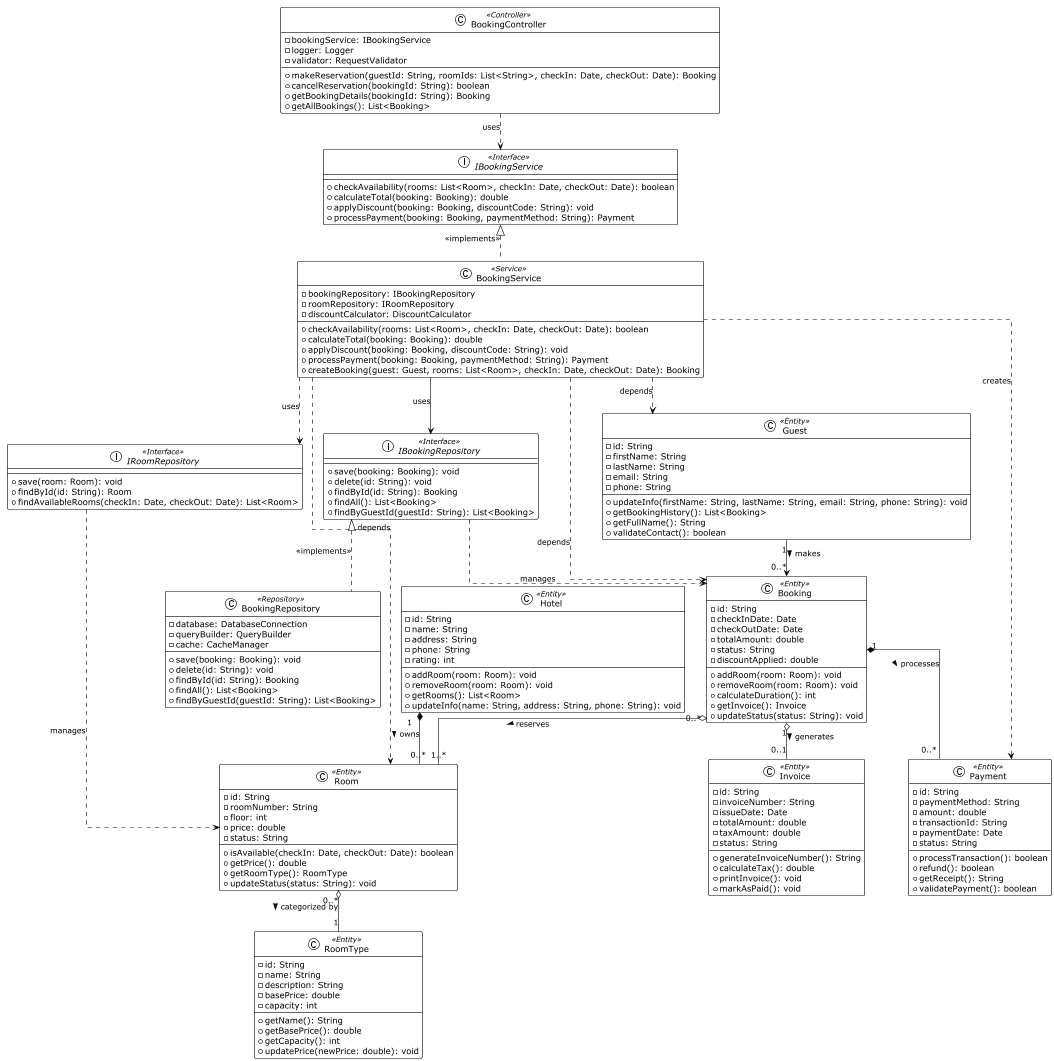

The diagram above was rendered by PlantUML. Its source (embedded in the PNG):
@startuml
!theme plain
skinparam linetype ortho

' ====== CONTROLLER LAYER ======
class BookingController <<Controller>> {
    - bookingService: IBookingService
    - logger: Logger
    - validator: RequestValidator
    + makeReservation(guestId: String, roomIds: List<String>, checkIn: Date, checkOut: Date): Booking
    + cancelReservation(bookingId: String): boolean
    + getBookingDetails(bookingId: String): Booking
    + getAllBookings(): List<Booking>
}

' ====== SERVICE LAYER ======
interface IBookingService <<Interface>> {
    + checkAvailability(rooms: List<Room>, checkIn: Date, checkOut: Date): boolean
    + calculateTotal(booking: Booking): double
    + applyDiscount(booking: Booking, discountCode: String): void
    + processPayment(booking: Booking, paymentMethod: String): Payment
}

class BookingService <<Service>> {
    - bookingRepository: IBookingRepository
    - roomRepository: IRoomRepository
    - discountCalculator: DiscountCalculator
    + checkAvailability(rooms: List<Room>, checkIn: Date, checkOut: Date): boolean
    + calculateTotal(booking: Booking): double
    + applyDiscount(booking: Booking, discountCode: String): void
    + processPayment(booking: Booking, paymentMethod: String): Payment
    + createBooking(guest: Guest, rooms: List<Room>, checkIn: Date, checkOut: Date): Booking
}

' ====== REPOSITORY LAYER ======
interface IBookingRepository <<Interface>> {
    + save(booking: Booking): void
    + delete(id: String): void
    + findById(id: String): Booking
    + findAll(): List<Booking>
    + findByGuestId(guestId: String): List<Booking>
}

class BookingRepository <<Repository>> {
    - database: DatabaseConnection
    - queryBuilder: QueryBuilder
    - cache: CacheManager
    + save(booking: Booking): void
    + delete(id: String): void
    + findById(id: String): Booking
    + findAll(): List<Booking>
    + findByGuestId(guestId: String): List<Booking>
}

interface IRoomRepository <<Interface>> {
    + save(room: Room): void
    + findById(id: String): Room
    + findAvailableRooms(checkIn: Date, checkOut: Date): List<Room>
}

' ====== ENTITY LAYER ======
class Hotel <<Entity>> {
    - id: String
    - name: String
    - address: String
    - phone: String
    - rating: int
    + addRoom(room: Room): void
    + removeRoom(room: Room): void
    + getRooms(): List<Room>
    + updateInfo(name: String, address: String, phone: String): void
}

class Room <<Entity>> {
    - id: String
    - roomNumber: String
    - floor: int
    - price: double
    - status: String
    + isAvailable(checkIn: Date, checkOut: Date): boolean
    + getPrice(): double
    + getRoomType(): RoomType
    + updateStatus(status: String): void
}

class RoomType <<Entity>> {
    - id: String
    - name: String
    - description: String
    - basePrice: double
    - capacity: int
    + getName(): String
    + getBasePrice(): double
    + getCapacity(): int
    + updatePrice(newPrice: double): void
}

class Guest <<Entity>> {
    - id: String
    - firstName: String
    - lastName: String
    - email: String
    - phone: String
    + updateInfo(firstName: String, lastName: String, email: String, phone: String): void
    + getBookingHistory(): List<Booking>
    + getFullName(): String
    + validateContact(): boolean
}

class Booking <<Entity>> {
    - id: String
    - checkInDate: Date
    - checkOutDate: Date
    - totalAmount: double
    - status: String
    - discountApplied: double
    + addRoom(room: Room): void
    + removeRoom(room: Room): void
    + calculateDuration(): int
    + getInvoice(): Invoice
    + updateStatus(status: String): void
}

class Invoice <<Entity>> {
    - id: String
    - invoiceNumber: String
    - issueDate: Date
    - totalAmount: double
    - taxAmount: double
    - status: String
    + generateInvoiceNumber(): String
    + calculateTax(): double
    + printInvoice(): void
    + markAsPaid(): void
}

class Payment <<Entity>> {
    - id: String
    - paymentMethod: String
    - amount: double
    - transactionId: String
    - paymentDate: Date
    - status: String
    + processTransaction(): boolean
    + refund(): boolean
    + getReceipt(): String
    + validatePayment(): boolean
}

' ====== RELATIONSHIPS ======

' Controller Layer Dependencies
BookingController ..> IBookingService : uses

' Service Layer - Realization
IBookingService <|.. BookingService : <<implements>>

' Repository Layer - Realization
IBookingRepository <|.. BookingRepository : <<implements>>

' Service Layer Dependencies
BookingService --> IBookingRepository : uses
BookingService ..> IRoomRepository : uses
BookingService ..> Booking : depends
BookingService ..> Room : depends
BookingService ..> Guest : depends
BookingService ..> Payment : creates

' Repository Dependencies
IBookingRepository ..> Booking : manages
IRoomRepository ..> Room : manages

' Entity Relationships - Composition & Aggregation & Association

' Hotel *-- Room (Composition: Room cannot exist without Hotel)
Hotel "1" *-- "0..*" Room : owns >

' Room o-- RoomType (Aggregation: RoomType can exist independently)
Room "0..*" o-- "1" RoomType : categorized by >

' Guest --> Booking (Association: Guest makes bookings)
Guest "1" --> "0..*" Booking : makes >

' Booking o-- Room (Aggregation: rooms can exist without specific booking)
Booking "0..*" o-- "1..*" Room : reserves >

' Booking --> Invoice (Aggregation: Invoice must be kept even if Booking deleted)
Booking "1" o-- "0..1" Invoice : generates >

' Booking *-- Payment (Composition: Payment has no value if booking is deleted)
Booking "1" *-- "0..*" Payment : processes >

@enduml